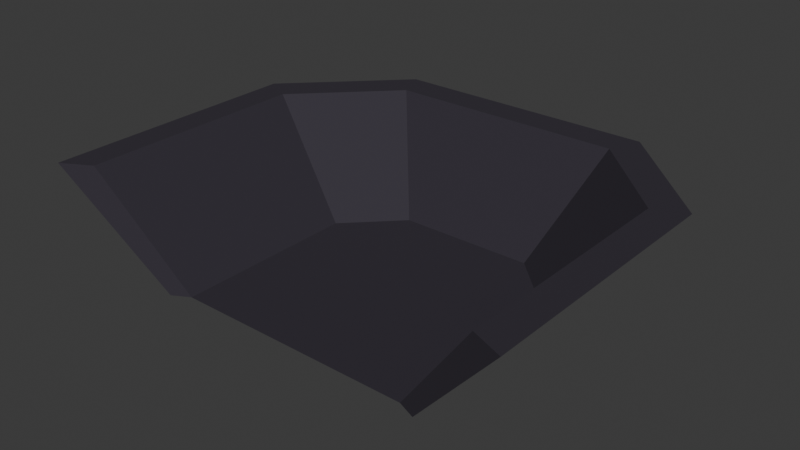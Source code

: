 # Source: wellBottom.blend  (saved by Blender 4.3.34; exported with 4.5.12 LTS)
import bpy
from mathutils import Matrix  # noqa: F401  (used for matrix-valued properties, if any)

bpy.ops.wm.read_factory_settings(use_empty=True)
scene = bpy.context.scene
scene.name = 'Scene'

# ---- collections
col_collection = bpy.data.collections.new('Collection'); scene.collection.children.link(col_collection)

# ---- materials (node trees are filled in below, after node groups)
mat_wellstone = bpy.data.materials.new('WellStone')
mat_wellstone.alpha_threshold = 0.0
mat_wellstone.roughness = 0.5
mat_wellstone.line_color = (0.0, 0.0, 0.0, 1.0)

# ---- material node trees
mat_wellstone.use_nodes = True; mat_wellstone.node_tree.nodes.clear()
_N = mat_wellstone.node_tree.nodes; _L = mat_wellstone.node_tree.links
n0 = _N.new('ShaderNodeOutputMaterial'); n0.name = 'Material Output'; n0.location = (300, 300)
n1 = _N.new('ShaderNodeBsdfPrincipled'); n1.name = 'Principled BSDF'; n1.location = (10, 300)
n1.inputs[0].default_value = (0.03284, 0.02781, 0.04021, 1.0)
n1.inputs[1].default_value = 0.1024
n1.inputs[2].default_value = 0.8465
n1.inputs[3].default_value = 1.45
_L.new(n1.outputs[0], n0.inputs[0])
n0.is_active_output = True

# ---- world
world_world = bpy.data.worlds.new('World'); scene.world = world_world
world_world.use_nodes = True; world_world.node_tree.nodes.clear()
_N = world_world.node_tree.nodes; _L = world_world.node_tree.links
n0 = _N.new('ShaderNodeOutputWorld'); n0.name = 'World Output'; n0.location = (300, 300)
n1 = _N.new('ShaderNodeBackground'); n1.name = 'Background'; n1.location = (10, 300)
n1.inputs[0].default_value = (0.05088, 0.05088, 0.05088, 1.0)
_L.new(n1.outputs[0], n0.inputs[0])
n0.is_active_output = True
world_world.color = (0.05088, 0.05088, 0.05088)
world_world.sun_shadow_jitter_overblur = 0.0

# ---- meshes
me_plane = bpy.data.meshes.new('Plane')
me_plane.from_pydata([(1.727, -0.9999, -0.003196), (-0.9999, 1.727, -0.003196), (0.9999, 1.727, -0.003196), (1.727, 0.9999, -0.003196), (-1.748, 0.9735, -0.003196), (-1.748, -0.9735, -0.003196), (1.995, 1.111, -0.003196), (1.111, 1.995, -0.003196), (1.995, -1.111, -0.003196), (-1.995, -1.111, -0.003196), (-1.111, 1.995, -0.003196), (-1.995, 1.111, -0.003196), (1.173, 0.909, -0.9505), (0.6524, 1.429, -0.9505), (-0.6553, 1.429, -0.9505), (-1.176, 0.909, -0.9505), (-1.176, -0.843, -0.9505), (1.173, -0.843, -0.9505), (-1.031, -0.7622, -0.9505), (-1.031, 0.8282, -0.9505), (1.016, 0.8438, -0.9505), (0.5873, 1.272, -0.9505), (-0.5901, 1.272, -0.9505), (1.016, -0.7778, -0.9505)], [], [(10, 11, 4, 1), (7, 10, 1, 2), (11, 10, 14, 15), (7, 6, 12, 13), (8, 0, 23, 17), (6, 8, 17, 12), (0, 3, 20, 23), (8, 6, 3, 0), (11, 9, 5, 4), (7, 2, 3, 6), (20, 21, 13, 12), (22, 19, 15, 14), (19, 18, 16, 15), (21, 22, 14, 13), (23, 20, 12, 17), (1, 4, 19, 22), (5, 9, 16, 18), (2, 1, 22, 21), (4, 5, 18, 19), (10, 7, 13, 14), (9, 11, 15, 16), (3, 2, 21, 20), (18, 23, 20, 21, 22, 19)])
_uv = me_plane.uv_layers.new(name='UVMap')
_uv.uv.foreach_set('vector', [0.2216, 1.0, 0.0, 0.7784, 0.0, 0.7784, 0.2216, 1.0, 0.7784, 1.0, 0.2216, 1.0, 0.2216, 1.0, 0.7784, 1.0, 0.0, 0.7784, 0.2216, 1.0, 0.2216, 1.0, 0.0, 0.7784, 0.7784, 1.0, 1.0, 0.7784, 1.0, 0.7784, 0.7784, 1.0, 1.0, 0.2216, 0.933, 0.2493, 0.933, 0.2493, 1.0, 0.2216, 1.0, 0.7784, 1.0, 0.2216, 1.0, 0.2216, 1.0, 0.7784, 1.0, 0.2216, 1.0, 0.7784, 1.0, 0.7784, 1.0, 0.2216, 1.0, 0.2216, 1.0, 0.7784, 1.0, 0.7784, 0.933, 0.2493, 0.0, 0.7784, 0.0, 0.2216, 0.0, 0.2216, 0.0, 0.7784, 0.7784, 1.0, 0.7784, 1.0, 1.0, 0.7784, 1.0, 0.7784, 0.933, 0.7507, 0.7507, 0.933, 0.7784, 1.0, 1.0, 0.7784, 0.2493, 0.933, 0.067, 0.7507, 0.0, 0.7784, 0.2216, 1.0, 0.067, 0.7507, 0.067, 0.2493, 0.0, 0.2216, 0.0, 0.7784, 0.7507, 0.933, 0.2493, 0.933, 0.2216, 1.0, 0.7784, 1.0, 0.933, 0.2493, 0.933, 0.7507, 1.0, 0.7784, 1.0, 0.2216, 0.2216, 1.0, 0.0, 0.7784, 0.0, 0.7784, 0.2216, 1.0, 0.067, 0.2493, 0.0, 0.2216, 0.0, 0.2216, 0.067, 0.2493, 0.7784, 1.0, 0.2216, 1.0, 0.2216, 1.0, 0.7784, 1.0, 0.0, 0.7784, 0.0, 0.2216, 0.0, 0.2216, 0.0, 0.7784, 0.2216, 1.0, 0.7784, 1.0, 0.7784, 1.0, 0.2216, 1.0, 0.0, 0.2216, 0.0, 0.7784, 0.0, 0.7784, 0.0, 0.2216, 1.0, 0.7784, 0.7784, 1.0, 0.7784, 1.0, 1.0, 0.7784, 0.0, 0.0, 0.0, 0.0, 0.0, 0.0, 0.0, 0.0, 0.0, 0.0, 0.0, 0.0])
me_plane.materials.append(mat_wellstone)
me_plane.update()

# ---- objects
ob_well = bpy.data.objects.new('Well', me_plane)

# ---- transforms, parenting, visibility, modifiers, constraints
ob_well.location = (0.0, 0.0, 0.0)

# ---- collection membership
col_collection.objects.link(ob_well)

# ---- scene / render settings (as saved in the file)
scene.frame_start = 1; scene.frame_end = 250; scene.frame_set(1)
scene.render.engine = 'BLENDER_EEVEE_NEXT'
bpy.context.view_layer.update()

# ---- added for rendering (the .blend has no active camera and no usable light): camera, sun
cam_auto = bpy.data.cameras.new('AutoCamera')
cam_auto.lens = 50.0
cam_auto.sensor_width = 36.0
cam_auto.clip_end = 1000.0
ob_auto_camera = bpy.data.objects.new('AutoCamera', cam_auto)
scene.collection.objects.link(ob_auto_camera)
ob_auto_camera.location = (4.75877, -5.26853, 3.33018)
ob_auto_camera.rotation_euler = (1.09748, -7.21219e-08, 0.694738)
scene.camera = ob_auto_camera
light_auto_sun = bpy.data.lights.new('AutoSun', 'SUN')
light_auto_sun.energy = 3.0
light_auto_sun.angle = 0.0523599
ob_auto_sun = bpy.data.objects.new('AutoSun', light_auto_sun)
scene.collection.objects.link(ob_auto_sun)
ob_auto_sun.rotation_euler = (0.872665, 0.174533, 0.523599)
bpy.context.view_layer.update()
